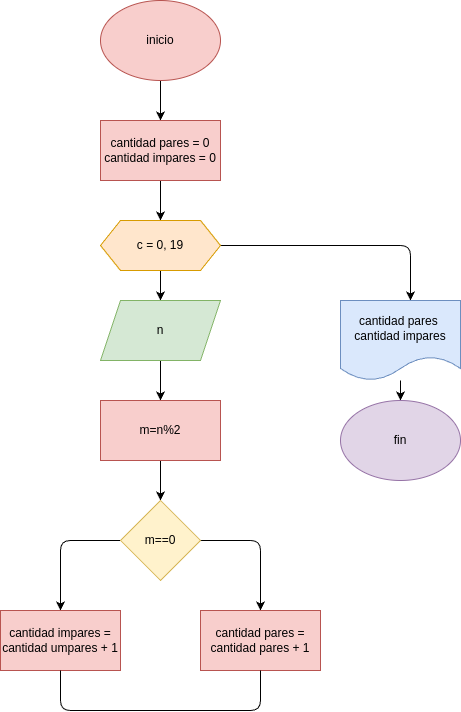

The diagram above was exported from draw.io. Its source (the exported page's mxGraphModel, read from the mxfile embedded in the PNG):
<mxGraphModel dx="452" dy="483" grid="1" gridSize="10" guides="1" tooltips="1" connect="1" arrows="1" fold="1" page="1" pageScale="1" pageWidth="850" pageHeight="1100" math="0" shadow="0">
  <root>
    <mxCell id="0" />
    <mxCell id="1" parent="0" />
    <mxCell id="2" style="edgeStyle=none;html=1;entryX=0.5;entryY=0;entryDx=0;entryDy=0;" edge="1" parent="1" target="4">
      <mxGeometry relative="1" as="geometry">
        <mxPoint x="280" y="110" as="sourcePoint" />
      </mxGeometry>
    </mxCell>
    <mxCell id="3" style="edgeStyle=none;html=1;" edge="1" parent="1" source="4" target="7">
      <mxGeometry relative="1" as="geometry" />
    </mxCell>
    <mxCell id="4" value="cantidad pares = 0&lt;div&gt;cantidad impares = 0&lt;/div&gt;" style="rounded=0;whiteSpace=wrap;html=1;fillColor=#f8cecc;strokeColor=#b85450;" vertex="1" parent="1">
      <mxGeometry x="220" y="150" width="120" height="60" as="geometry" />
    </mxCell>
    <mxCell id="5" style="edgeStyle=none;html=1;" edge="1" parent="1" source="7" target="9">
      <mxGeometry relative="1" as="geometry" />
    </mxCell>
    <mxCell id="6" style="edgeStyle=none;html=1;" edge="1" parent="1" source="7">
      <mxGeometry relative="1" as="geometry">
        <mxPoint x="530" y="330" as="targetPoint" />
        <Array as="points">
          <mxPoint x="530" y="275" />
        </Array>
      </mxGeometry>
    </mxCell>
    <mxCell id="7" value="c = 0, 19" style="shape=hexagon;perimeter=hexagonPerimeter2;whiteSpace=wrap;html=1;fixedSize=1;fillColor=#ffe6cc;strokeColor=#d79b00;" vertex="1" parent="1">
      <mxGeometry x="220" y="250" width="120" height="50" as="geometry" />
    </mxCell>
    <mxCell id="8" style="edgeStyle=none;html=1;entryX=0.5;entryY=0;entryDx=0;entryDy=0;" edge="1" parent="1" source="9" target="11">
      <mxGeometry relative="1" as="geometry" />
    </mxCell>
    <mxCell id="9" value="n" style="shape=parallelogram;perimeter=parallelogramPerimeter;whiteSpace=wrap;html=1;fixedSize=1;fillColor=#d5e8d4;strokeColor=#82b366;" vertex="1" parent="1">
      <mxGeometry x="220" y="330" width="120" height="60" as="geometry" />
    </mxCell>
    <mxCell id="10" style="edgeStyle=none;html=1;entryX=0.5;entryY=0;entryDx=0;entryDy=0;" edge="1" parent="1" source="11" target="14">
      <mxGeometry relative="1" as="geometry" />
    </mxCell>
    <mxCell id="11" value="m=n%2" style="rounded=0;whiteSpace=wrap;html=1;fillColor=#f8cecc;strokeColor=#b85450;" vertex="1" parent="1">
      <mxGeometry x="220" y="430" width="120" height="60" as="geometry" />
    </mxCell>
    <mxCell id="12" style="edgeStyle=none;html=1;entryX=0.5;entryY=0;entryDx=0;entryDy=0;" edge="1" parent="1" source="14" target="16">
      <mxGeometry relative="1" as="geometry">
        <Array as="points">
          <mxPoint x="180" y="570" />
        </Array>
      </mxGeometry>
    </mxCell>
    <mxCell id="13" style="edgeStyle=none;html=1;entryX=0.5;entryY=0;entryDx=0;entryDy=0;" edge="1" parent="1" source="14" target="15">
      <mxGeometry relative="1" as="geometry">
        <Array as="points">
          <mxPoint x="380" y="570" />
        </Array>
      </mxGeometry>
    </mxCell>
    <mxCell id="14" value="m==0" style="rhombus;whiteSpace=wrap;html=1;fillColor=#fff2cc;strokeColor=#d6b656;" vertex="1" parent="1">
      <mxGeometry x="240" y="530" width="80" height="80" as="geometry" />
    </mxCell>
    <mxCell id="15" value="cantidad pares = cantidad pares + 1" style="rounded=0;whiteSpace=wrap;html=1;fillColor=#f8cecc;strokeColor=#b85450;" vertex="1" parent="1">
      <mxGeometry x="320" y="640" width="120" height="60" as="geometry" />
    </mxCell>
    <mxCell id="16" value="cantidad impares = cantidad umpares + 1" style="rounded=0;whiteSpace=wrap;html=1;fillColor=#f8cecc;strokeColor=#b85450;" vertex="1" parent="1">
      <mxGeometry x="120" y="640" width="120" height="60" as="geometry" />
    </mxCell>
    <mxCell id="17" value="" style="endArrow=none;html=1;exitX=0.5;exitY=1;exitDx=0;exitDy=0;entryX=0.5;entryY=1;entryDx=0;entryDy=0;" edge="1" parent="1" source="16" target="15">
      <mxGeometry width="50" height="50" relative="1" as="geometry">
        <mxPoint x="240" y="780" as="sourcePoint" />
        <mxPoint x="290" y="730" as="targetPoint" />
        <Array as="points">
          <mxPoint x="180" y="740" />
          <mxPoint x="380" y="740" />
        </Array>
      </mxGeometry>
    </mxCell>
    <mxCell id="18" style="edgeStyle=none;html=1;" edge="1" parent="1" source="19" target="20">
      <mxGeometry relative="1" as="geometry" />
    </mxCell>
    <mxCell id="19" value="cantidad pares&amp;nbsp;&lt;div&gt;cantidad impares&lt;/div&gt;" style="shape=document;whiteSpace=wrap;html=1;boundedLbl=1;fillColor=#dae8fc;strokeColor=#6c8ebf;" vertex="1" parent="1">
      <mxGeometry x="460" y="330" width="120" height="80" as="geometry" />
    </mxCell>
    <mxCell id="20" value="fin" style="ellipse;whiteSpace=wrap;html=1;fillColor=#e1d5e7;strokeColor=#9673a6;" vertex="1" parent="1">
      <mxGeometry x="460" y="430" width="120" height="80" as="geometry" />
    </mxCell>
    <mxCell id="21" value="inicio" style="ellipse;whiteSpace=wrap;html=1;fillColor=#f8cecc;strokeColor=#b85450;" vertex="1" parent="1">
      <mxGeometry x="220" y="30" width="120" height="80" as="geometry" />
    </mxCell>
  </root>
</mxGraphModel>